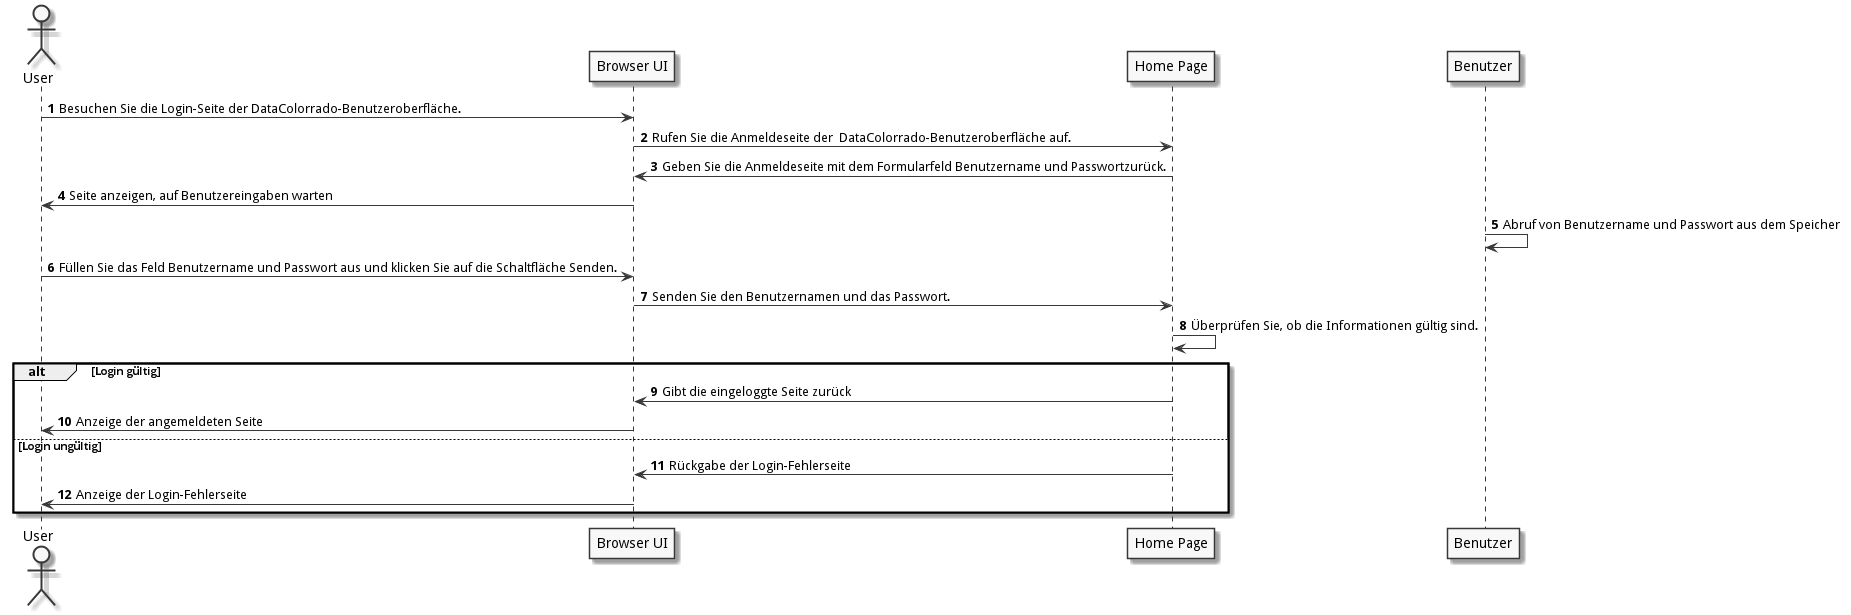

The diagram above was rendered by PlantUML. Its source (embedded in the PNG):
@startuml
autonumber
skinparam monochrome true

actor User as user
participant "Browser UI" as browser
participant "Home Page" as home_page

user -> browser : Besuchen Sie die Login-Seite der DataColorrado-Benutzeroberfläche.
browser -> home_page : Rufen Sie die Anmeldeseite der  DataColorrado-Benutzeroberfläche auf.
browser <- home_page : Geben Sie die Anmeldeseite mit dem Formularfeld Benutzername und Passwortzurück.
user <- browser : Seite anzeigen, auf Benutzereingaben warten
Benutzer -> Benutzer: Abruf von Benutzername und Passwort aus dem Speicher
user -> browser : Füllen Sie das Feld Benutzername und Passwort aus und klicken Sie auf die Schaltfläche Senden.
browser -> home_page : Senden Sie den Benutzernamen und das Passwort.
home_page -> home_page : Überprüfen Sie, ob die Informationen gültig sind.
alt Login gültig
    browser <- home_page : Gibt die eingeloggte Seite zurück
    user <- browser : Anzeige der angemeldeten Seite
else Login ungültig
    browser <- home_page : Rückgabe der Login-Fehlerseite
    user <- browser : Anzeige der Login-Fehlerseite
end
@enduml